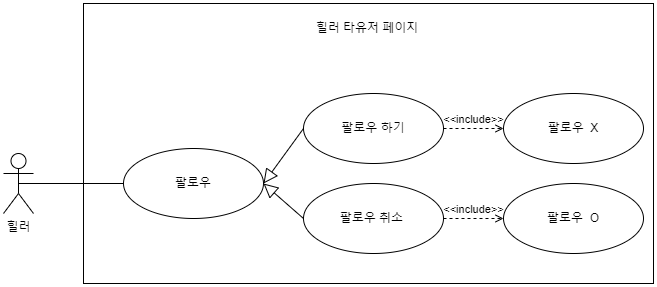

The diagram above was exported from draw.io. Its source (the exported page's mxGraphModel, read from the mxfile embedded in the PNG):
<mxGraphModel dx="1102" dy="1030" grid="1" gridSize="10" guides="1" tooltips="1" connect="1" arrows="1" fold="1" page="1" pageScale="1" pageWidth="827" pageHeight="1169" math="0" shadow="0">
  <root>
    <mxCell id="0" />
    <mxCell id="1" parent="0" />
    <mxCell id="LKp3UOr7sbao8cXKX5n6-1" value="힐러" style="shape=umlActor;verticalLabelPosition=bottom;verticalAlign=top;html=1;outlineConnect=0;" vertex="1" parent="1">
      <mxGeometry x="50" y="360" width="30" height="60" as="geometry" />
    </mxCell>
    <mxCell id="LKp3UOr7sbao8cXKX5n6-2" value="" style="rounded=0;whiteSpace=wrap;html=1;" vertex="1" parent="1">
      <mxGeometry x="130" y="210" width="570" height="280" as="geometry" />
    </mxCell>
    <mxCell id="LKp3UOr7sbao8cXKX5n6-3" value="힐러 타유저 페이지" style="text;html=1;strokeColor=none;fillColor=none;align=center;verticalAlign=middle;whiteSpace=wrap;rounded=0;" vertex="1" parent="1">
      <mxGeometry x="346" y="220" width="136" height="30" as="geometry" />
    </mxCell>
    <mxCell id="LKp3UOr7sbao8cXKX5n6-7" value="팔로우 하기" style="ellipse;whiteSpace=wrap;html=1;" vertex="1" parent="1">
      <mxGeometry x="350" y="300" width="140" height="70" as="geometry" />
    </mxCell>
    <mxCell id="LKp3UOr7sbao8cXKX5n6-8" value="팔로우 취소&amp;nbsp;" style="ellipse;whiteSpace=wrap;html=1;" vertex="1" parent="1">
      <mxGeometry x="350" y="390" width="140" height="70" as="geometry" />
    </mxCell>
    <mxCell id="LKp3UOr7sbao8cXKX5n6-11" value="팔로우&amp;nbsp; X" style="ellipse;whiteSpace=wrap;html=1;" vertex="1" parent="1">
      <mxGeometry x="550" y="300" width="140" height="70" as="geometry" />
    </mxCell>
    <mxCell id="LKp3UOr7sbao8cXKX5n6-12" value="팔로우&amp;nbsp; O" style="ellipse;whiteSpace=wrap;html=1;" vertex="1" parent="1">
      <mxGeometry x="550" y="390" width="140" height="70" as="geometry" />
    </mxCell>
    <mxCell id="LKp3UOr7sbao8cXKX5n6-26" value="&amp;lt;&amp;lt;include&amp;gt;&amp;gt;" style="edgeStyle=none;html=1;endArrow=open;verticalAlign=bottom;dashed=1;labelBackgroundColor=none;rounded=0;exitX=1;exitY=0.5;exitDx=0;exitDy=0;entryX=0;entryY=0.5;entryDx=0;entryDy=0;" edge="1" parent="1" source="LKp3UOr7sbao8cXKX5n6-7" target="LKp3UOr7sbao8cXKX5n6-11">
      <mxGeometry width="160" relative="1" as="geometry">
        <mxPoint x="400" y="320" as="sourcePoint" />
        <mxPoint x="560" y="320" as="targetPoint" />
      </mxGeometry>
    </mxCell>
    <mxCell id="LKp3UOr7sbao8cXKX5n6-27" value="&amp;lt;&amp;lt;include&amp;gt;&amp;gt;" style="edgeStyle=none;html=1;endArrow=open;verticalAlign=bottom;dashed=1;labelBackgroundColor=none;rounded=0;exitX=1;exitY=0.5;exitDx=0;exitDy=0;entryX=0;entryY=0.5;entryDx=0;entryDy=0;" edge="1" parent="1" source="LKp3UOr7sbao8cXKX5n6-8" target="LKp3UOr7sbao8cXKX5n6-12">
      <mxGeometry width="160" relative="1" as="geometry">
        <mxPoint x="410" y="365" as="sourcePoint" />
        <mxPoint x="470" y="365" as="targetPoint" />
      </mxGeometry>
    </mxCell>
    <mxCell id="ibzrUCVmkzTuqguJ4m1y-7" value="" style="endArrow=none;html=1;rounded=0;exitX=0.5;exitY=0.5;exitDx=0;exitDy=0;exitPerimeter=0;entryX=0;entryY=0.5;entryDx=0;entryDy=0;" edge="1" parent="1" source="LKp3UOr7sbao8cXKX5n6-1" target="ibzrUCVmkzTuqguJ4m1y-6">
      <mxGeometry width="50" height="50" relative="1" as="geometry">
        <mxPoint x="65" y="390" as="sourcePoint" />
        <mxPoint x="260" y="445" as="targetPoint" />
      </mxGeometry>
    </mxCell>
    <mxCell id="ibzrUCVmkzTuqguJ4m1y-6" value="팔로우" style="ellipse;whiteSpace=wrap;html=1;" vertex="1" parent="1">
      <mxGeometry x="170" y="355" width="140" height="70" as="geometry" />
    </mxCell>
    <mxCell id="ibzrUCVmkzTuqguJ4m1y-8" value="" style="edgeStyle=none;html=1;endArrow=block;endFill=0;endSize=12;verticalAlign=bottom;rounded=0;entryX=1;entryY=0.5;entryDx=0;entryDy=0;exitX=0;exitY=0.5;exitDx=0;exitDy=0;" edge="1" parent="1" source="LKp3UOr7sbao8cXKX5n6-7" target="ibzrUCVmkzTuqguJ4m1y-6">
      <mxGeometry width="160" relative="1" as="geometry">
        <mxPoint x="330" y="530" as="sourcePoint" />
        <mxPoint x="490" y="530" as="targetPoint" />
      </mxGeometry>
    </mxCell>
    <mxCell id="ibzrUCVmkzTuqguJ4m1y-9" value="" style="edgeStyle=none;html=1;endArrow=block;endFill=0;endSize=12;verticalAlign=bottom;rounded=0;entryX=1;entryY=0.5;entryDx=0;entryDy=0;exitX=0;exitY=0.5;exitDx=0;exitDy=0;" edge="1" parent="1" source="LKp3UOr7sbao8cXKX5n6-8" target="ibzrUCVmkzTuqguJ4m1y-6">
      <mxGeometry width="160" relative="1" as="geometry">
        <mxPoint x="360" y="345" as="sourcePoint" />
        <mxPoint x="320" y="400" as="targetPoint" />
      </mxGeometry>
    </mxCell>
  </root>
</mxGraphModel>